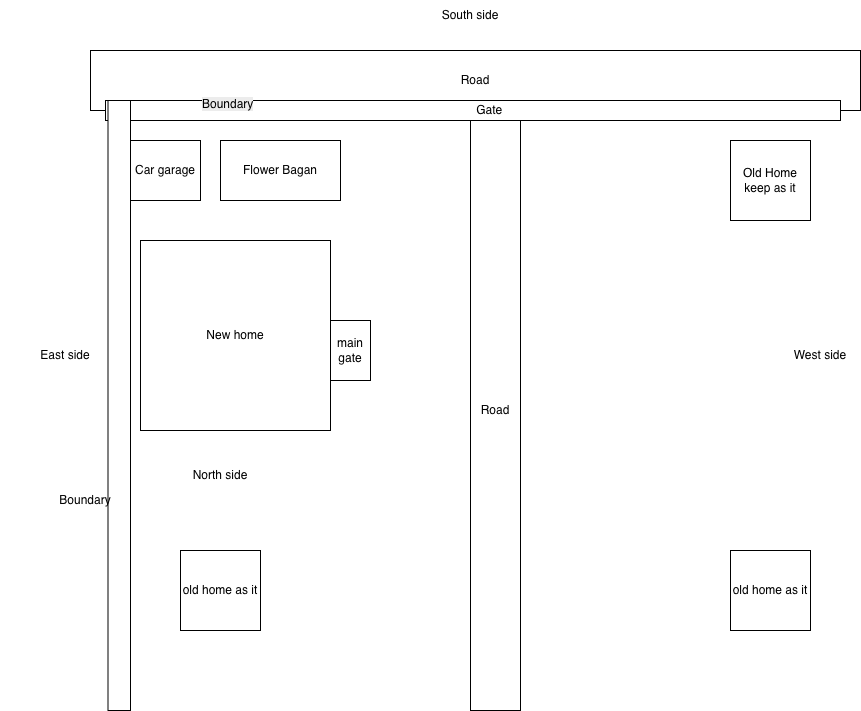

The diagram above was exported from draw.io. Its source (the exported page's mxGraphModel, read from the mxfile embedded in the PNG):
<mxGraphModel dx="1640" dy="739" grid="1" gridSize="10" guides="1" tooltips="1" connect="1" arrows="1" fold="1" page="1" pageScale="1" pageWidth="850" pageHeight="1100" math="0" shadow="0">
  <root>
    <mxCell id="0" />
    <mxCell id="1" parent="0" />
    <mxCell id="NKlM3Lp4atAWGPCv0Oae-1" parent="1" style="whiteSpace=wrap;html=1;aspect=fixed;" value="New home" vertex="1">
      <mxGeometry height="190" width="190" x="80" y="490" as="geometry" />
    </mxCell>
    <mxCell id="NKlM3Lp4atAWGPCv0Oae-2" parent="1" style="rounded=0;whiteSpace=wrap;html=1;" value="Road" vertex="1">
      <mxGeometry height="60" width="770" x="30" y="300" as="geometry" />
    </mxCell>
    <mxCell id="NKlM3Lp4atAWGPCv0Oae-3" parent="1" style="rounded=0;whiteSpace=wrap;html=1;" value="Car garage" vertex="1">
      <mxGeometry height="60" width="70" x="70" y="390" as="geometry" />
    </mxCell>
    <mxCell id="NKlM3Lp4atAWGPCv0Oae-6" parent="1" style="rounded=0;whiteSpace=wrap;html=1;" value="Flower Bagan" vertex="1">
      <mxGeometry height="60" width="120" x="160" y="390" as="geometry" />
    </mxCell>
    <mxCell id="NKlM3Lp4atAWGPCv0Oae-7" parent="1" style="text;html=1;whiteSpace=wrap;strokeColor=none;fillColor=none;align=center;verticalAlign=middle;rounded=0;" value="South side" vertex="1">
      <mxGeometry height="30" width="60" x="380" y="250" as="geometry" />
    </mxCell>
    <mxCell id="NKlM3Lp4atAWGPCv0Oae-8" parent="1" style="text;html=1;whiteSpace=wrap;strokeColor=none;fillColor=none;align=center;verticalAlign=middle;rounded=0;" value="East side" vertex="1">
      <mxGeometry height="30" width="130" x="-60" y="590" as="geometry" />
    </mxCell>
    <mxCell id="NKlM3Lp4atAWGPCv0Oae-9" parent="1" style="text;html=1;whiteSpace=wrap;strokeColor=none;fillColor=none;align=center;verticalAlign=middle;rounded=0;" value="North side" vertex="1">
      <mxGeometry height="30" width="60" x="130" y="710" as="geometry" />
    </mxCell>
    <mxCell id="NKlM3Lp4atAWGPCv0Oae-10" parent="1" style="whiteSpace=wrap;html=1;aspect=fixed;" value="Old Home keep as it" vertex="1">
      <mxGeometry height="80" width="80" x="670" y="390" as="geometry" />
    </mxCell>
    <mxCell id="NKlM3Lp4atAWGPCv0Oae-11" parent="1" style="rounded=0;whiteSpace=wrap;html=1;" value="Road" vertex="1">
      <mxGeometry height="600" width="50" x="410" y="360" as="geometry" />
    </mxCell>
    <mxCell id="NKlM3Lp4atAWGPCv0Oae-12" parent="1" style="text;html=1;whiteSpace=wrap;strokeColor=none;fillColor=none;align=center;verticalAlign=middle;rounded=0;" value="West side" vertex="1">
      <mxGeometry height="30" width="60" x="730" y="590" as="geometry" />
    </mxCell>
    <mxCell id="NKlM3Lp4atAWGPCv0Oae-15" parent="1" style="rounded=0;whiteSpace=wrap;html=1;" value="&amp;nbsp; &amp;nbsp; &amp;nbsp; &amp;nbsp; &amp;nbsp; Gate" vertex="1">
      <mxGeometry height="20" width="735" x="45" y="350" as="geometry" />
    </mxCell>
    <mxCell id="NKlM3Lp4atAWGPCv0Oae-16" parent="1" style="rounded=0;whiteSpace=wrap;html=1;" value="" vertex="1">
      <mxGeometry height="610" width="22.5" x="47.5" y="350" as="geometry" />
    </mxCell>
    <mxCell id="NKlM3Lp4atAWGPCv0Oae-17" parent="1" style="text;html=1;whiteSpace=wrap;strokeColor=none;fillColor=none;align=center;verticalAlign=middle;rounded=0;" value="Boundary" vertex="1">
      <mxGeometry height="60" width="40" x="5" y="720" as="geometry" />
    </mxCell>
    <mxCell id="NKlM3Lp4atAWGPCv0Oae-18" parent="1" style="text;whiteSpace=wrap;html=1;" value="&lt;span style=&quot;color: rgb(0, 0, 0); font-family: Helvetica; font-size: 12px; font-style: normal; font-variant-ligatures: normal; font-variant-caps: normal; font-weight: 400; letter-spacing: normal; orphans: 2; text-align: center; text-indent: 0px; text-transform: none; widows: 2; word-spacing: 0px; -webkit-text-stroke-width: 0px; white-space: normal; background-color: rgb(236, 236, 236); text-decoration-thickness: initial; text-decoration-style: initial; text-decoration-color: initial; display: inline !important; float: none;&quot;&gt;Boundary&lt;/span&gt;" vertex="1">
      <mxGeometry height="40" width="80" x="140" y="340" as="geometry" />
    </mxCell>
    <mxCell id="NKlM3Lp4atAWGPCv0Oae-19" parent="1" style="whiteSpace=wrap;html=1;aspect=fixed;" value="old home as it" vertex="1">
      <mxGeometry height="80" width="80" x="120" y="800" as="geometry" />
    </mxCell>
    <mxCell id="NKlM3Lp4atAWGPCv0Oae-20" parent="1" style="whiteSpace=wrap;html=1;aspect=fixed;" value="old home as it" vertex="1">
      <mxGeometry height="80" width="80" x="670" y="800" as="geometry" />
    </mxCell>
    <mxCell id="NKlM3Lp4atAWGPCv0Oae-21" parent="1" style="rounded=0;whiteSpace=wrap;html=1;" value="main gate" vertex="1">
      <mxGeometry height="60" width="40" x="270" y="570" as="geometry" />
    </mxCell>
    <mxCell id="NKlM3Lp4atAWGPCv0Oae-22" edge="1" parent="1" source="NKlM3Lp4atAWGPCv0Oae-21" style="edgeStyle=orthogonalEdgeStyle;rounded=0;orthogonalLoop=1;jettySize=auto;html=1;exitX=0.5;exitY=1;exitDx=0;exitDy=0;" target="NKlM3Lp4atAWGPCv0Oae-21">
      <mxGeometry relative="1" as="geometry" />
    </mxCell>
  </root>
</mxGraphModel>